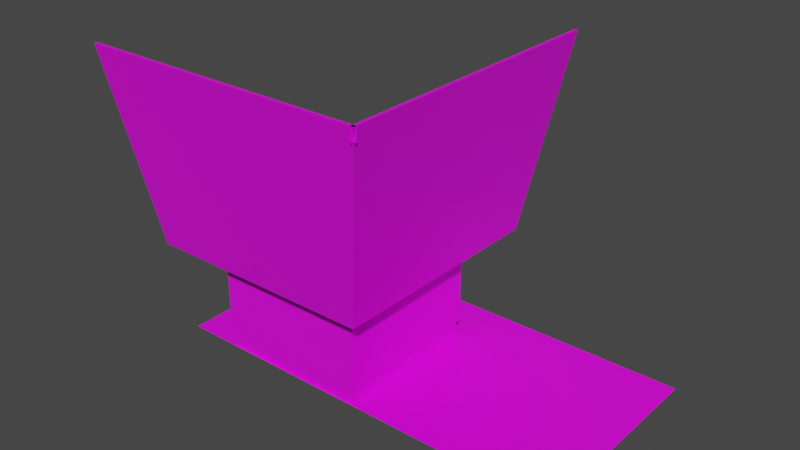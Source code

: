 # Source: tdr_t_test_corner.blend  (saved by Blender 2.80.45; exported with 4.5.12 LTS)
import bpy
from mathutils import Matrix  # noqa: F401  (used for matrix-valued properties, if any)

bpy.ops.wm.read_factory_settings(use_empty=True)
scene = bpy.context.scene
scene.name = 'Scene'

# ---- collections
col_collection = bpy.data.collections.new('Collection'); scene.collection.children.link(col_collection)

# ---- images (referenced by path relative to the original .blend; pixels are not part of the script)
import os
ASSET_DIR = os.environ.get("B2B_ASSET_DIR", "")  # directory of the original .blend (textures are referenced by path, not embedded)
HERE = os.path.dirname(os.path.abspath(__file__))  # packed textures are extracted next to this script under _unpacked/

def load_image(name, relpath, width, height, colorspace="sRGB"):
    """Load a texture the original file referenced (path relative to the .blend, or extracted next to this script)."""
    p = next((c for c in (os.path.join(HERE, relpath), os.path.join(ASSET_DIR, relpath)) if relpath and os.path.exists(c)), "")
    if p:
        img = bpy.data.images.load(p, check_existing=True)
        img.name = name
    else:  # same state as the original file: an image datablock whose file is absent (Cycles renders it pink)
        img = bpy.data.images.new(name, width, height)
        img.source = "FILE"
        img.filepath = "//" + (relpath or name)
    img.colorspace_settings.name = colorspace
    return img
img_placeholder_png = load_image('placeholder.png', 'placeholder.png', 1024, 1024, 'sRGB')
img_tdr_t_test_png = load_image('tdr_t_test.png', 'tdr_t_test.png', 1024, 1024, 'sRGB')
img_tdr_t_metal_window_png = load_image('tdr_t_metal_window.png', 'tdr_t_metal_window.png', 1024, 1024, 'sRGB')
img_tdr_t_metal_png_001 = load_image('tdr_t_metal.png.001', 'tdr_t_metal.png', 1024, 1024, 'sRGB')

# ---- materials (node trees are filled in below, after node groups)
mat_material_001 = bpy.data.materials.new('Material.001')
mat_material_001.roughness = 0.25
mat_material_003 = bpy.data.materials.new('Material.003')
mat_material_003.roughness = 0.25
mat_material_002 = bpy.data.materials.new('Material.002')
mat_material_002.roughness = 0.25
mat_material_004 = bpy.data.materials.new('Material.004')
mat_material_004.roughness = 0.25

# ---- material node trees
mat_material_001.use_nodes = True; mat_material_001.node_tree.nodes.clear()
_N = mat_material_001.node_tree.nodes; _L = mat_material_001.node_tree.links
n0 = _N.new('ShaderNodeTexImage'); n0.name = 'Image Texture'; n0.location = (-160, 240)
n0.image = img_placeholder_png
n1 = _N.new('ShaderNodeBsdfPrincipled'); n1.name = 'Principled BSDF'; n1.location = (120, 260)
n1.distribution = 'GGX'
n1.subsurface_method = 'BURLEY'
n1.inputs[3].default_value = 1.45
n2 = _N.new('ShaderNodeOutputMaterial'); n2.name = 'Material Output'; n2.location = (440, 280)
_L.new(n1.outputs[0], n2.inputs[0])
_L.new(n0.outputs[0], n1.inputs[0])
n2.is_active_output = True
mat_material_003.use_nodes = True; mat_material_003.node_tree.nodes.clear()
_N = mat_material_003.node_tree.nodes; _L = mat_material_003.node_tree.links
n0 = _N.new('ShaderNodeOutputMaterial'); n0.name = 'Material Output'; n0.location = (300, 300)
n1 = _N.new('ShaderNodeBsdfPrincipled'); n1.name = 'Principled BSDF'; n1.location = (10, 300)
n1.distribution = 'GGX'
n1.subsurface_method = 'BURLEY'
n1.inputs[3].default_value = 1.45
n2 = _N.new('ShaderNodeTexImage'); n2.name = 'Image Texture'; n2.location = (-412, 156)
n2.image = img_tdr_t_test_png
_L.new(n1.outputs[0], n0.inputs[0])
_L.new(n2.outputs[0], n1.inputs[0])
n0.is_active_output = True
mat_material_002.use_nodes = True; mat_material_002.node_tree.nodes.clear()
_N = mat_material_002.node_tree.nodes; _L = mat_material_002.node_tree.links
n0 = _N.new('ShaderNodeOutputMaterial'); n0.name = 'Material Output'; n0.location = (300, 300)
n1 = _N.new('ShaderNodeBsdfPrincipled'); n1.name = 'Principled BSDF'; n1.location = (10, 300)
n1.distribution = 'GGX'
n1.subsurface_method = 'BURLEY'
n1.inputs[3].default_value = 1.45
n2 = _N.new('ShaderNodeTexImage'); n2.name = 'Image Texture'; n2.location = (-360, 240)
n2.image = img_tdr_t_metal_window_png
_L.new(n1.outputs[0], n0.inputs[0])
_L.new(n2.outputs[0], n1.inputs[0])
n0.is_active_output = True
mat_material_004.use_nodes = True; mat_material_004.node_tree.nodes.clear()
_N = mat_material_004.node_tree.nodes; _L = mat_material_004.node_tree.links
n0 = _N.new('ShaderNodeOutputMaterial'); n0.name = 'Material Output'; n0.location = (300, 300)
n1 = _N.new('ShaderNodeBsdfPrincipled'); n1.name = 'Principled BSDF'; n1.location = (10, 300)
n1.distribution = 'GGX'
n1.subsurface_method = 'BURLEY'
n1.inputs[3].default_value = 1.45
n2 = _N.new('ShaderNodeTexImage'); n2.name = 'Image Texture'; n2.location = (-360, 240)
n2.image = img_tdr_t_metal_png_001
_L.new(n1.outputs[0], n0.inputs[0])
_L.new(n2.outputs[0], n1.inputs[0])
n0.is_active_output = True

# ---- world
world_world = bpy.data.worlds.new('World'); scene.world = world_world
world_world.use_nodes = True; world_world.node_tree.nodes.clear()
_N = world_world.node_tree.nodes; _L = world_world.node_tree.links
n0 = _N.new('ShaderNodeOutputWorld'); n0.name = 'World Output'; n0.location = (300, 300)
n1 = _N.new('ShaderNodeBackground'); n1.name = 'Background'; n1.location = (10, 300)
n1.inputs[0].default_value = (0.05088, 0.05088, 0.05088, 1.0)
_L.new(n1.outputs[0], n0.inputs[0])
n0.is_active_output = True
world_world.color = (0.05088, 0.05088, 0.05088)
world_world.use_sun_shadow = False
world_world.sun_shadow_jitter_overblur = 0.0

# ---- meshes
me_cube_003 = bpy.data.meshes.new('Cube.003')
me_cube_003.from_pydata([(-5.12, -5.12, 0.0), (-5.12, 5.12, 0.0), (5.12, -5.12, 0.0), (5.12, 5.12, 0.0)], [], [(3, 1, 0, 2)])
_uv = me_cube_003.uv_layers.new(name='UVMap')
_uv.uv.foreach_set('vector', [9.998e-05, 0.0001003, 0.9999, 9.998e-05, 0.9999, 0.9999, 0.0001001, 0.9999])
me_cube_003.materials.append(mat_material_001)
me_cube_003.use_remesh_preserve_volume = False
me_cube_003.use_remesh_preserve_attributes = False
me_cube_003.use_mirror_vertex_groups = False
me_cube_003.update()
me_cube_000 = bpy.data.meshes.new('Cube.000')
me_cube_000.from_pydata([(-15.36, -5.12, 0.0), (-15.36, 5.12, 0.0), (-5.12, -5.12, 0.0), (-5.12, 5.12, 0.0)], [], [(3, 1, 0, 2)])
_uv = me_cube_000.uv_layers.new(name='UVMap')
_uv.uv.foreach_set('vector', [9.998e-05, 0.0001003, 0.9999, 9.998e-05, 0.9999, 0.9999, 0.0001001, 0.9999])
me_cube_000.materials.append(mat_material_001)
me_cube_000.use_remesh_preserve_volume = False
me_cube_000.use_remesh_preserve_attributes = False
me_cube_000.use_mirror_vertex_groups = False
me_cube_000.update()
me_cube_002 = bpy.data.meshes.new('Cube.002')
me_cube_002.from_pydata([(-5.248, -4.992, 0.0), (-5.248, -4.992, 4.992), (-12.67, -4.992, 0.0), (-12.8, -5.12, 4.352), (-5.12, -5.12, 4.352), (-12.8, -5.12, 5.12), (-5.12, -5.12, 5.12), (-12.67, -4.992, 4.992), (-12.8, -5.12, 0.768), (-12.8, -1.92, 0.768), (-15.36, -1.92, 0.768), (-12.67, -1.92, 0.0), (-12.67, -4.992, 0.64), (-12.67, -1.92, 0.64), (-12.8, -1.792, 0.64), (-12.8, -1.792, 0.0), (-15.36, -1.792, 0.0), (-15.36, -1.792, 0.64), (-12.8, -2.56, 4.352), (-15.36, -2.56, 4.352), (-12.8, -2.56, 5.12), (-15.36, -2.56, 5.12), (-12.67, -4.992, 4.48), (-12.67, -2.56, 4.48), (-12.67, -2.56, 4.992), (-12.8, -2.432, 4.48), (-15.36, -2.432, 4.48), (-12.8, -2.432, 4.992), (-15.36, -2.432, 4.992), (-5.12, -6.4, 5.12), (-3.84, -6.4, 5.12), (-15.36, -6.4, 5.12), (-15.36, -6.563, 5.76), (-15.36, -6.4, 5.76), (-3.84, -6.563, 5.76), (-15.36, -8.797, 14.72), (-15.36, -8.797, 15.36), (-1.28, -8.797, 14.72), (-1.28, -8.797, 15.36), (-12.8, -6.4, 5.12), (-12.8, -6.4, 5.44), (-12.8, -2.56, 5.44), (-15.36, -6.4, 5.44), (-15.36, -2.56, 5.44), (-15.36, -8.96, 15.36), (-1.28, -8.96, 15.36), (-8.32, 2.56, 0.768), (-8.32, 5.12, 0.768), (-8.32, 2.432, 0.0), (-5.248, 2.432, 0.0), (-8.32, 2.432, 0.64), (-8.448, 2.56, 0.64), (-8.448, 2.56, 0.0), (-8.448, 5.12, 0.0), (-8.448, 5.12, 0.64), (-7.68, 2.56, 4.352), (-7.68, 5.12, 4.352), (-7.68, 2.56, 5.12), (-5.248, 2.432, 4.48), (-7.68, 2.432, 4.48), (-5.248, 2.432, 4.992), (-7.68, 2.432, 4.992), (-7.808, 2.56, 4.48), (-7.808, 5.12, 4.48), (-7.808, 2.56, 4.992), (-7.808, 5.12, 4.992), (-5.12, 2.56, 0.768), (-5.248, 2.432, 0.64), (-5.12, 2.56, 4.352), (-5.12, 2.56, 5.12), (-5.12, -5.12, 0.768), (-5.248, -4.992, 0.64), (-5.248, -4.992, 4.48), (-3.84, 2.56, 5.12), (-3.84, -5.12, 5.12), (-3.84, 2.56, 5.44), (-7.68, 2.56, 5.44), (-3.84, 5.12, 5.44), (-7.68, 5.12, 5.12), (-7.68, 5.12, 5.44), (-3.677, -6.4, 5.76), (-3.84, -6.4, 5.76), (-3.677, 5.12, 5.76), (-3.84, 5.12, 5.12), (-3.84, 5.12, 5.76), (-1.443, -8.96, 14.72), (-1.443, -8.96, 15.36), (-1.443, 5.12, 14.72), (-1.443, 5.12, 15.36), (-1.28, 5.12, 15.36)], [], [(8, 70, 71, 12), (2, 12, 71, 0), (70, 8, 3, 4), (72, 22, 7, 1), (5, 6, 1, 7), (4, 3, 22, 72), (8, 12, 13, 9), (2, 11, 13, 12), (9, 13, 14), (15, 16, 17, 14), (9, 14, 17, 10), (9, 18, 3, 8), (10, 19, 18, 9), (18, 23, 22, 3), (20, 27, 28, 21), (23, 24, 7, 22), (25, 27, 24, 23), (26, 28, 27, 25), (19, 26, 25, 18), (25, 23, 18), (24, 27, 20), (15, 14, 13, 11), (24, 20, 5, 7), (39, 20, 21, 31), (6, 5, 39, 29), (31, 33, 81, 30), (81, 33, 32, 34), (35, 36, 38, 37), (38, 36, 44, 45), (39, 20, 41, 40), (20, 21, 43, 41), (43, 42, 40, 41), (31, 44, 45, 30), (66, 46, 50, 67), (49, 67, 50, 48), (46, 51, 50), (52, 51, 54, 53), (46, 47, 54, 51), (46, 66, 68, 55), (47, 46, 55, 56), (55, 68, 58, 59), (57, 78, 65, 64), (59, 58, 60, 61), (60, 69, 57, 61), (62, 59, 61, 64), (63, 62, 64, 65), (56, 55, 62, 63), (62, 55, 59), (61, 57, 64), (52, 48, 50, 51), (70, 66, 67, 71), (0, 71, 67, 49), (66, 70, 4, 68), (58, 72, 1, 60), (6, 69, 60, 1), (68, 4, 72, 58), (78, 57, 73, 83), (69, 6, 74, 73), (73, 75, 76, 57), (57, 76, 79, 78), (79, 76, 75, 77), (30, 81, 84, 83), (84, 81, 80, 82), (85, 86, 88, 87), (88, 86, 45, 89), (30, 45, 89, 83), (6, 30, 74), (30, 6, 29)])
me_cube_002.polygons.foreach_set('material_index', [0, 0, 0, 0, 0, 0, 0, 0, 0, 0, 0, 0, 0, 0, 0, 0, 0, 0, 0, 0, 0, 0, 0, 0, 0, 2, 2, 2, 2, 2, 2, 2, 1, 0, 0, 0, 0, 0, 0, 0, 0, 0, 0, 0, 0, 0, 0, 0, 0, 0, 0, 0, 0, 0, 0, 0, 0, 0, 2, 2, 2, 2, 2, 2, 2, 1, 0, 0])
_uv = me_cube_002.uv_layers.new(name='UVMap')
_uv.uv.foreach_set('vector', [0.8735, 0.07366, 0.4993, 0.07366, 0.5024, 0.06138, 0.8703, 0.06138, 0.8703, 0.0, 0.8703, 0.06138, 0.5024, 0.06138, 0.5024, 0.0, 0.4993, 0.07366, 0.8735, 0.07366, 0.8735, 0.4174, 0.4993, 0.4174, 0.5024, 0.4297, 0.8703, 0.4297, 0.8703, 0.4788, 0.5024, 0.4788, 0.8735, 0.491, 0.4993, 0.491, 0.5024, 0.4788, 0.8703, 0.4788, 0.4993, 0.4174, 0.8735, 0.4174, 0.8703, 0.4297, 0.5024, 0.4297, 0.5, 0.575, 0.52, 0.5625, 1.0, 0.5625, 1.0, 0.575, 0.52, 0.5, 1.0, 0.5, 1.0, 0.5625, 0.52, 0.5625, 0.873, 0.07366, 0.8668, 0.06138, 0.873, 0.06138, 0.873, 0.0, 0.9978, 0.0, 0.9978, 0.06138, 0.873, 0.06138, 0.873, 0.07366, 0.873, 0.06138, 0.9978, 0.06138, 0.9978, 0.07366, 1.0, 0.575, 0.9, 0.925, 0.5, 0.925, 0.5, 0.575, 0.9978, 0.07366, 0.9978, 0.4174, 0.873, 0.4174, 0.873, 0.07366, 0.9, 0.925, 0.9, 0.9375, 0.52, 0.9375, 0.5, 0.925, 0.873, 0.491, 0.873, 0.4788, 0.9978, 0.4788, 0.9978, 0.491, 0.9, 0.9375, 0.9, 0.9875, 0.52, 0.9875, 0.52, 0.9375, 0.873, 0.4297, 0.873, 0.4788, 0.8668, 0.4788, 0.8668, 0.4297, 0.9978, 0.4297, 0.9978, 0.4788, 0.873, 0.4788, 0.873, 0.4297, 0.9978, 0.4174, 0.9978, 0.4297, 0.873, 0.4297, 0.873, 0.4174, 0.873, 0.4297, 0.8668, 0.4297, 0.873, 0.4174, 0.8668, 0.4788, 0.873, 0.4788, 0.873, 0.491, 0.873, 0.0, 0.873, 0.06138, 0.8668, 0.06138, 0.8668, 0.0, 0.9, 0.9875, 0.9, 1.0, 0.5, 1.0, 0.52, 0.9875, 0.2211, 0.1818, 0.2211, 0.3204, 0.1286, 0.3204, 0.1286, 0.1818, 0.6788, 0.228, 0.3181, 0.228, 0.3181, 0.1818, 0.6788, 0.1818, 0.8561, 0.2847, 0.8561, 0.1439, 0.2867, 0.1439, 0.2867, 0.2847, 0.999, 0.5704, 0.999, 0.001001, 0.8581, 0.001001, 0.8581, 0.5704, 0.8561, 0.4276, 0.8561, 0.2867, 0.2867, 0.2867, 0.2867, 0.4276, 0.8561, 0.999, 0.8561, 0.4296, 0.7153, 0.4296, 0.7153, 0.999, 0.2867, 0.1419, 0.8561, 0.1419, 0.8561, 0.001001, 0.2867, 0.001001, 0.999, 0.8561, 0.999, 0.5724, 0.8581, 0.5724, 0.8581, 0.8561, 0.001001, 0.8561, 0.5704, 0.8561, 0.5704, 0.5724, 0.001001, 0.5724, 1.0, 0.0, 1.0, 1.0, 0.5, 1.0, 0.5, 0.0, 0.5, 0.575, 0.0, 0.575, 0.0, 0.5625, 0.48, 0.5625, 0.48, 0.5, 0.48, 0.5625, 0.0, 0.5625, 0.0, 0.5, 0.1247, 0.07366, 0.1247, 0.06138, 0.131, 0.06138, 0.1247, 0.0, 0.1247, 0.06138, 0.0, 0.06138, 0.0, 0.0, 0.1247, 0.07366, 0.0, 0.07366, 0.0, 0.06138, 0.1247, 0.06138, 0.0, 0.575, 0.5, 0.575, 0.5, 0.925, 0.1, 0.925, 0.0, 0.07366, 0.1247, 0.07366, 0.1247, 0.4174, 0.0, 0.4174, 0.1, 0.925, 0.5, 0.925, 0.48, 0.9375, 0.1, 0.9375, 0.1247, 0.491, 0.0, 0.491, 0.0, 0.4788, 0.1247, 0.4788, 0.1, 0.9375, 0.48, 0.9375, 0.48, 0.9875, 0.1, 0.9875, 0.48, 0.9875, 0.5, 1.0, 0.1, 1.0, 0.1, 0.9875, 0.1247, 0.4297, 0.131, 0.4297, 0.131, 0.4788, 0.1247, 0.4788, 0.0, 0.4297, 0.1247, 0.4297, 0.1247, 0.4788, 0.0, 0.4788, 0.0, 0.4174, 0.1247, 0.4174, 0.1247, 0.4297, 0.0, 0.4297, 0.1247, 0.4297, 0.1247, 0.4174, 0.131, 0.4297, 0.131, 0.4788, 0.1247, 0.491, 0.1247, 0.4788, 0.1247, 0.0, 0.131, 0.0, 0.131, 0.06138, 0.1247, 0.06138, 0.4985, 0.07366, 0.1243, 0.07366, 0.1274, 0.06138, 0.4953, 0.06138, 0.4953, 0.0, 0.4953, 0.06138, 0.1274, 0.06138, 0.1274, 0.0, 0.1243, 0.07366, 0.4985, 0.07366, 0.4985, 0.4174, 0.1243, 0.4174, 0.1274, 0.4297, 0.4953, 0.4297, 0.4953, 0.4788, 0.1274, 0.4788, 0.4985, 0.491, 0.1243, 0.491, 0.1274, 0.4788, 0.4953, 0.4788, 0.1243, 0.4174, 0.4985, 0.4174, 0.4953, 0.4297, 0.1274, 0.4297, 0.8683, 0.3204, 0.7758, 0.3204, 0.7758, 0.1818, 0.8683, 0.1818, 0.6788, 0.228, 0.3181, 0.228, 0.3181, 0.1818, 0.6788, 0.1818, 0.7133, 0.4296, 0.5724, 0.4296, 0.5724, 0.999, 0.7133, 0.999, 0.5704, 0.5704, 0.5704, 0.4296, 0.2867, 0.4296, 0.2867, 0.5704, 0.2847, 0.001001, 0.001001, 0.001001, 0.001001, 0.5704, 0.2847, 0.5704, 0.8561, 0.2847, 0.8561, 0.1439, 0.2867, 0.1439, 0.2867, 0.2847, 0.999, 0.5704, 0.999, 0.001001, 0.8581, 0.001001, 0.8581, 0.5704, 0.8561, 0.4276, 0.8561, 0.2867, 0.2867, 0.2867, 0.2867, 0.4276, 0.8561, 0.999, 0.8561, 0.4296, 0.7153, 0.4296, 0.7153, 0.999, 0.5, 0.0, 0.5, 1.0, 0.0, 1.0, 0.0, 0.0, 0.465, 0.285, 0.535, 0.215, 0.535, 0.285, 0.535, 0.215, 0.465, 0.285, 0.465, 0.215])
me_cube_002.materials.append(mat_material_003)
me_cube_002.materials.append(mat_material_002)
me_cube_002.materials.append(mat_material_004)
me_cube_002.use_remesh_preserve_volume = False
me_cube_002.use_remesh_preserve_attributes = False
me_cube_002.use_mirror_vertex_groups = False
me_cube_002.update()

# ---- objects
ob_default_trle_floor = bpy.data.objects.new('Default TRLE Floor', me_cube_003)
ob_default_trle_floor_001 = bpy.data.objects.new('Default TRLE Floor.001', me_cube_000)
ob_cube_001 = bpy.data.objects.new('Cube.001', me_cube_002)

# ---- transforms, parenting, visibility, modifiers, constraints
ob_default_trle_floor.location = (0.0, 0.0, 0.0)
ob_default_trle_floor.lineart.crease_threshold = 0.0
ob_default_trle_floor_001.location = (0.0, 0.0, 0.0)
ob_default_trle_floor_001.lineart.crease_threshold = 0.0
ob_cube_001.location = (0.0, 0.0, 0.0)
ob_cube_001.lineart.crease_threshold = 0.0

# ---- collection membership
col_collection.objects.link(ob_default_trle_floor)
col_collection.objects.link(ob_default_trle_floor_001)
col_collection.objects.link(ob_cube_001)

# ---- scene / render settings (as saved in the file)
scene.frame_start = 1; scene.frame_end = 250; scene.frame_set(24)
scene.render.engine = 'CYCLES'
scene.render.image_settings.color_depth = '16'
scene.render.image_settings.compression = 0
scene.cycles.use_denoising = False
scene.cycles.samples = 128
scene.cycles.sampling_pattern = 'TABULATED_SOBOL'
scene.cycles.use_adaptive_sampling = False
scene.cycles.use_light_tree = False
scene.cycles.bake_type = 'AO'
scene.view_settings.view_transform = 'Filmic'
scene.unit_settings.scale_length = 9.6
bpy.context.view_layer.update()

# ---- added for rendering (the .blend has no active camera and no usable light): camera, sun
cam_auto = bpy.data.cameras.new('AutoCamera')
cam_auto.lens = 50.0
cam_auto.sensor_width = 36.0
cam_auto.clip_end = 1000.0
ob_auto_camera = bpy.data.objects.new('AutoCamera', cam_auto)
scene.collection.objects.link(ob_auto_camera)
ob_auto_camera.location = (21.9119, -34.3582, 29.3055)
ob_auto_camera.rotation_euler = (1.09748, -7.21219e-08, 0.694738)
scene.camera = ob_auto_camera
light_auto_sun = bpy.data.lights.new('AutoSun', 'SUN')
light_auto_sun.energy = 3.0
light_auto_sun.angle = 0.0523599
ob_auto_sun = bpy.data.objects.new('AutoSun', light_auto_sun)
scene.collection.objects.link(ob_auto_sun)
ob_auto_sun.rotation_euler = (0.872665, 0.174533, 0.523599)
bpy.context.view_layer.update()
